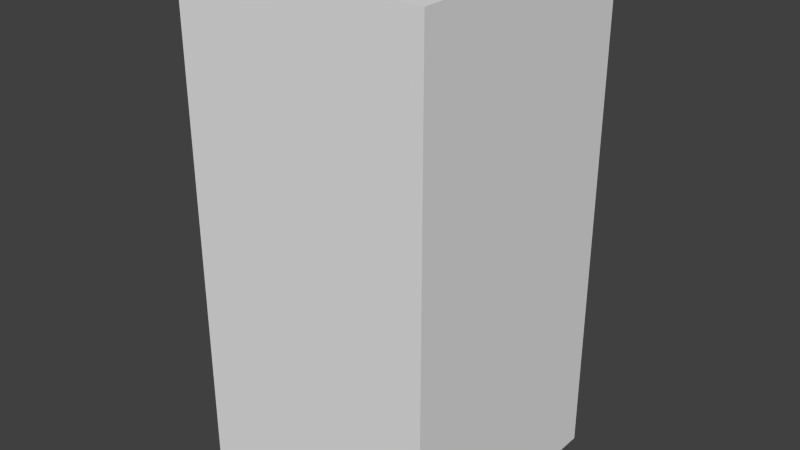 # Source: blueMonsterFour.blend  (saved by Blender 2.68.0; exported with 4.5.12 LTS)
import bpy
from mathutils import Matrix  # noqa: F401  (used for matrix-valued properties, if any)

bpy.ops.wm.read_factory_settings(use_empty=True)
scene = bpy.context.scene
scene.name = 'Scene'

# ---- collections
col_collection_1 = bpy.data.collections.new('Collection 1'); scene.collection.children.link(col_collection_1)

# ---- world
world_world = bpy.data.worlds.new('World'); scene.world = world_world
world_world.color = (0.05088, 0.05088, 0.05088)
world_world.use_sun_shadow = False
world_world.sun_shadow_jitter_overblur = 0.0
world_world.cycles.sampling_method = 'MANUAL'
world_world.cycles.sample_map_resolution = 256

# ---- meshes
me_bluemonsterfour = bpy.data.meshes.new('blueMonsterFour')
me_bluemonsterfour.from_pydata([(-0.5, -0.5, -1.0), (-0.5, 0.5, -1.0), (0.5, 0.5, -1.0), (0.5, -0.5, -1.0), (-0.5, -0.5, 1.0), (-0.5, 0.5, 1.0), (0.5, 0.5, 1.0), (0.5, -0.5, 1.0)], [], [(4, 5, 1, 0), (5, 6, 2, 1), (6, 7, 3, 2), (7, 4, 0, 3), (0, 1, 2, 3), (7, 6, 5, 4)])
me_bluemonsterfour.use_remesh_preserve_volume = False
me_bluemonsterfour.use_remesh_preserve_attributes = False
me_bluemonsterfour.use_mirror_vertex_groups = False
me_bluemonsterfour.update()

# ---- objects
ob_bluemonsterfour = bpy.data.objects.new('blueMonsterFour', me_bluemonsterfour)

# ---- transforms, parenting, visibility, modifiers, constraints
ob_bluemonsterfour.location = (0.0, 0.0, 0.0)
ob_bluemonsterfour.lineart.crease_threshold = 0.0

# ---- collection membership
col_collection_1.objects.link(ob_bluemonsterfour)

# ---- scene / render settings (as saved in the file)
scene.frame_start = 1; scene.frame_end = 250; scene.frame_set(1)
scene.render.engine = 'BLENDER_EEVEE_NEXT'
scene.render.image_settings.color_mode = 'RGB'
scene.render.image_settings.compression = 90
scene.render.resolution_percentage = 50
scene.render.dither_intensity = 0.0
scene.cycles.use_denoising = False
scene.cycles.samples = 10
scene.cycles.sampling_pattern = 'TABULATED_SOBOL'
scene.cycles.light_sampling_threshold = 0.0
scene.cycles.use_adaptive_sampling = False
scene.cycles.use_light_tree = False
scene.cycles.blur_glossy = 0.0
scene.cycles.volume_bounces = 1
scene.cycles.pixel_filter_type = 'GAUSSIAN'
scene.cycles.sample_clamp_indirect = 0.0
scene.view_settings.view_transform = 'Standard'
bpy.context.view_layer.update()

# ---- added for rendering (the .blend has no active camera and no usable light): camera, sun
cam_auto = bpy.data.cameras.new('AutoCamera')
cam_auto.lens = 50.0
cam_auto.sensor_width = 36.0
cam_auto.clip_end = 1000.0
ob_auto_camera = bpy.data.objects.new('AutoCamera', cam_auto)
scene.collection.objects.link(ob_auto_camera)
ob_auto_camera.location = (2.26633, -2.71959, 1.81306)
ob_auto_camera.rotation_euler = (1.09748, -7.21219e-08, 0.694738)
scene.camera = ob_auto_camera
light_auto_sun = bpy.data.lights.new('AutoSun', 'SUN')
light_auto_sun.energy = 3.0
light_auto_sun.angle = 0.0523599
ob_auto_sun = bpy.data.objects.new('AutoSun', light_auto_sun)
scene.collection.objects.link(ob_auto_sun)
ob_auto_sun.rotation_euler = (0.872665, 0.174533, 0.523599)
bpy.context.view_layer.update()
